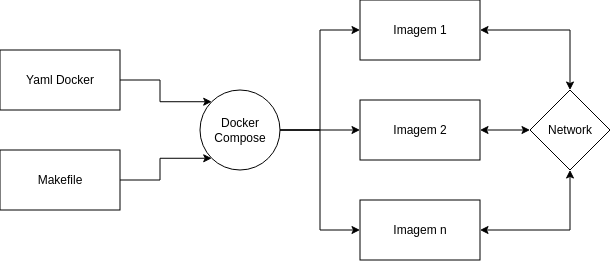

The diagram above was exported from draw.io. Its source (the exported page's mxGraphModel, read from the mxfile embedded in the PNG):
<mxGraphModel dx="55" dy="507" grid="1" gridSize="10" guides="1" tooltips="1" connect="1" arrows="1" fold="1" page="1" pageScale="1" pageWidth="850" pageHeight="1100" math="0" shadow="0">
  <root>
    <mxCell id="0" />
    <mxCell id="1" parent="0" />
    <mxCell id="2" edge="1" parent="1" source="3" style="edgeStyle=orthogonalEdgeStyle;rounded=0;orthogonalLoop=1;jettySize=auto;html=1;entryX=0;entryY=0;entryDx=0;entryDy=0;" target="9">
      <mxGeometry relative="1" as="geometry">
        <mxPoint x="1200" y="195" as="targetPoint" />
      </mxGeometry>
    </mxCell>
    <mxCell id="3" parent="1" style="rounded=0;whiteSpace=wrap;html=1;" value="Yaml Docker" vertex="1">
      <mxGeometry height="60" width="120" x="1040" y="140" as="geometry" />
    </mxCell>
    <mxCell id="4" edge="1" parent="1" source="5" style="edgeStyle=orthogonalEdgeStyle;rounded=0;orthogonalLoop=1;jettySize=auto;html=1;entryX=0;entryY=1;entryDx=0;entryDy=0;" target="9">
      <mxGeometry relative="1" as="geometry">
        <mxPoint x="1200" y="225" as="targetPoint" />
      </mxGeometry>
    </mxCell>
    <mxCell id="5" parent="1" style="rounded=0;whiteSpace=wrap;html=1;" value="Makefile" vertex="1">
      <mxGeometry height="60" width="120" x="1040" y="240" as="geometry" />
    </mxCell>
    <mxCell id="6" edge="1" parent="1" source="9" style="edgeStyle=orthogonalEdgeStyle;rounded=0;orthogonalLoop=1;jettySize=auto;html=1;entryX=0;entryY=0.5;entryDx=0;entryDy=0;" target="12">
      <mxGeometry relative="1" as="geometry" />
    </mxCell>
    <mxCell id="7" edge="1" parent="1" source="9" style="edgeStyle=orthogonalEdgeStyle;rounded=0;orthogonalLoop=1;jettySize=auto;html=1;" target="11">
      <mxGeometry relative="1" as="geometry" />
    </mxCell>
    <mxCell id="8" edge="1" parent="1" source="9" style="edgeStyle=orthogonalEdgeStyle;rounded=0;orthogonalLoop=1;jettySize=auto;html=1;entryX=0;entryY=0.5;entryDx=0;entryDy=0;" target="10">
      <mxGeometry relative="1" as="geometry" />
    </mxCell>
    <mxCell id="9" parent="1" style="ellipse;whiteSpace=wrap;html=1;aspect=fixed;" value="Docker&lt;div&gt;Compose&lt;/div&gt;" vertex="1">
      <mxGeometry height="80" width="80" x="1240" y="180" as="geometry" />
    </mxCell>
    <mxCell id="10" parent="1" style="rounded=0;whiteSpace=wrap;html=1;" value="Imagem 1" vertex="1">
      <mxGeometry height="60" width="120" x="1400" y="90" as="geometry" />
    </mxCell>
    <mxCell id="11" parent="1" style="rounded=0;whiteSpace=wrap;html=1;" value="Imagem 2" vertex="1">
      <mxGeometry height="60" width="120" x="1400" y="190" as="geometry" />
    </mxCell>
    <mxCell id="12" parent="1" style="rounded=0;whiteSpace=wrap;html=1;" value="Imagem n" vertex="1">
      <mxGeometry height="60" width="120" x="1400" y="290" as="geometry" />
    </mxCell>
    <mxCell id="13" edge="1" parent="1" source="16" style="edgeStyle=orthogonalEdgeStyle;rounded=0;orthogonalLoop=1;jettySize=auto;html=1;entryX=1;entryY=0.5;entryDx=0;entryDy=0;startArrow=classic;startFill=1;" target="11">
      <mxGeometry relative="1" as="geometry" />
    </mxCell>
    <mxCell id="14" edge="1" parent="1" source="16" style="edgeStyle=orthogonalEdgeStyle;rounded=0;orthogonalLoop=1;jettySize=auto;html=1;entryX=1;entryY=0.5;entryDx=0;entryDy=0;startArrow=classic;startFill=1;" target="10">
      <mxGeometry relative="1" as="geometry">
        <Array as="points">
          <mxPoint x="1610" y="120" />
        </Array>
      </mxGeometry>
    </mxCell>
    <mxCell id="15" edge="1" parent="1" source="16" style="edgeStyle=orthogonalEdgeStyle;rounded=0;orthogonalLoop=1;jettySize=auto;html=1;entryX=1;entryY=0.5;entryDx=0;entryDy=0;startArrow=classic;startFill=1;" target="12">
      <mxGeometry relative="1" as="geometry">
        <Array as="points">
          <mxPoint x="1610" y="320" />
        </Array>
      </mxGeometry>
    </mxCell>
    <mxCell id="16" parent="1" style="rhombus;whiteSpace=wrap;html=1;" value="Network" vertex="1">
      <mxGeometry height="80" width="80" x="1570" y="180" as="geometry" />
    </mxCell>
  </root>
</mxGraphModel>